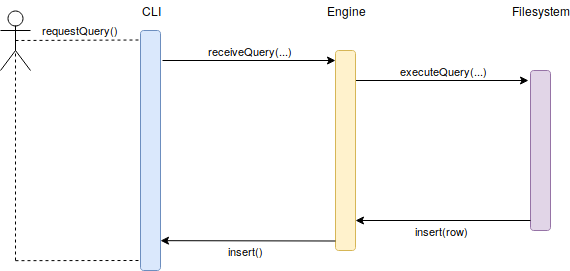

The diagram above was exported from draw.io. Its source (the exported page's mxGraphModel, read from the mxfile embedded in the PNG):
<mxGraphModel dx="828" dy="494" grid="1" gridSize="10" guides="1" tooltips="1" connect="1" arrows="1" fold="1" page="1" pageScale="1" pageWidth="850" pageHeight="1100" math="0" shadow="0">
  <root>
    <mxCell id="0" />
    <mxCell id="1" parent="0" />
    <mxCell id="2" value="executeQuery(...)" style="endArrow=classic;html=1;exitX=1.1;exitY=0.125;exitDx=0;exitDy=0;exitPerimeter=0;" edge="1" parent="1">
      <mxGeometry x="0.0173" y="10" width="50" height="50" relative="1" as="geometry">
        <mxPoint x="440" y="750" as="sourcePoint" />
        <mxPoint x="613" y="750" as="targetPoint" />
        <mxPoint as="offset" />
      </mxGeometry>
    </mxCell>
    <mxCell id="3" value="" style="rounded=1;whiteSpace=wrap;html=1;fillColor=#dae8fc;strokeColor=#6c8ebf;" vertex="1" parent="1">
      <mxGeometry x="225" y="700" width="20" height="240" as="geometry" />
    </mxCell>
    <mxCell id="4" value="CLI" style="text;html=1;strokeColor=none;fillColor=none;align=center;verticalAlign=middle;whiteSpace=wrap;rounded=0;" vertex="1" parent="1">
      <mxGeometry x="215" y="670" width="40" height="20" as="geometry" />
    </mxCell>
    <mxCell id="5" value="" style="rounded=1;whiteSpace=wrap;html=1;fillColor=#fff2cc;strokeColor=#d6b656;" vertex="1" parent="1">
      <mxGeometry x="420" y="720" width="20" height="200" as="geometry" />
    </mxCell>
    <mxCell id="6" value="Engine" style="text;html=1;strokeColor=none;fillColor=none;align=center;verticalAlign=middle;whiteSpace=wrap;rounded=0;" vertex="1" parent="1">
      <mxGeometry x="410" y="670" width="40" height="20" as="geometry" />
    </mxCell>
    <mxCell id="7" value="" style="rounded=1;whiteSpace=wrap;html=1;fillColor=#e1d5e7;strokeColor=#9673a6;" vertex="1" parent="1">
      <mxGeometry x="615" y="740" width="20" height="160" as="geometry" />
    </mxCell>
    <mxCell id="8" value="Filesystem" style="text;html=1;strokeColor=none;fillColor=none;align=center;verticalAlign=middle;whiteSpace=wrap;rounded=0;" vertex="1" parent="1">
      <mxGeometry x="605" y="670" width="40" height="20" as="geometry" />
    </mxCell>
    <mxCell id="9" value="" style="shape=umlActor;verticalLabelPosition=bottom;labelBackgroundColor=#ffffff;verticalAlign=top;html=1;outlineConnect=0;" vertex="1" parent="1">
      <mxGeometry x="85" y="680" width="30" height="60" as="geometry" />
    </mxCell>
    <mxCell id="10" value="receiveQuery(...)" style="endArrow=classic;html=1;exitX=1.1;exitY=0.125;exitDx=0;exitDy=0;exitPerimeter=0;" edge="1" source="3" parent="1">
      <mxGeometry x="0.0173" y="10" width="50" height="50" relative="1" as="geometry">
        <mxPoint x="250" y="730" as="sourcePoint" />
        <mxPoint x="420" y="730" as="targetPoint" />
        <mxPoint as="offset" />
      </mxGeometry>
    </mxCell>
    <mxCell id="11" value="requestQuery()" style="endArrow=none;dashed=1;html=1;exitX=0.5;exitY=0.5;exitDx=0;exitDy=0;exitPerimeter=0;" edge="1" source="9" parent="1">
      <mxGeometry x="0.0402" y="10" width="50" height="50" relative="1" as="geometry">
        <mxPoint x="175" y="709.5" as="sourcePoint" />
        <mxPoint x="225" y="709.5" as="targetPoint" />
        <mxPoint as="offset" />
      </mxGeometry>
    </mxCell>
    <mxCell id="12" value="insert(row)" style="endArrow=classic;html=1;entryX=1.019;entryY=0.85;entryDx=0;entryDy=0;entryPerimeter=0;" edge="1" target="5" parent="1">
      <mxGeometry x="0.0173" y="10" width="50" height="50" relative="1" as="geometry">
        <mxPoint x="615" y="890" as="sourcePoint" />
        <mxPoint x="445" y="890" as="targetPoint" />
        <mxPoint as="offset" />
      </mxGeometry>
    </mxCell>
    <mxCell id="13" value="insert()" style="endArrow=classic;html=1;entryX=1.019;entryY=0.85;entryDx=0;entryDy=0;entryPerimeter=0;" edge="1" parent="1">
      <mxGeometry x="0.0173" y="10" width="50" height="50" relative="1" as="geometry">
        <mxPoint x="420" y="910.5" as="sourcePoint" />
        <mxPoint x="245" y="910.1666666666667" as="targetPoint" />
        <mxPoint as="offset" />
      </mxGeometry>
    </mxCell>
    <mxCell id="14" value="" style="endArrow=none;dashed=1;html=1;entryX=0.5;entryY=0.5;entryDx=0;entryDy=0;entryPerimeter=0;" edge="1" target="9" parent="1">
      <mxGeometry width="50" height="50" relative="1" as="geometry">
        <mxPoint x="100" y="930" as="sourcePoint" />
        <mxPoint x="135" y="800" as="targetPoint" />
      </mxGeometry>
    </mxCell>
    <mxCell id="15" value="" style="endArrow=none;dashed=1;html=1;exitX=0.5;exitY=0.5;exitDx=0;exitDy=0;exitPerimeter=0;" edge="1" parent="1">
      <mxGeometry x="0.0398" y="-10" width="50" height="50" relative="1" as="geometry">
        <mxPoint x="100" y="930.1666666666667" as="sourcePoint" />
        <mxPoint x="225" y="930" as="targetPoint" />
        <mxPoint as="offset" />
      </mxGeometry>
    </mxCell>
  </root>
</mxGraphModel>